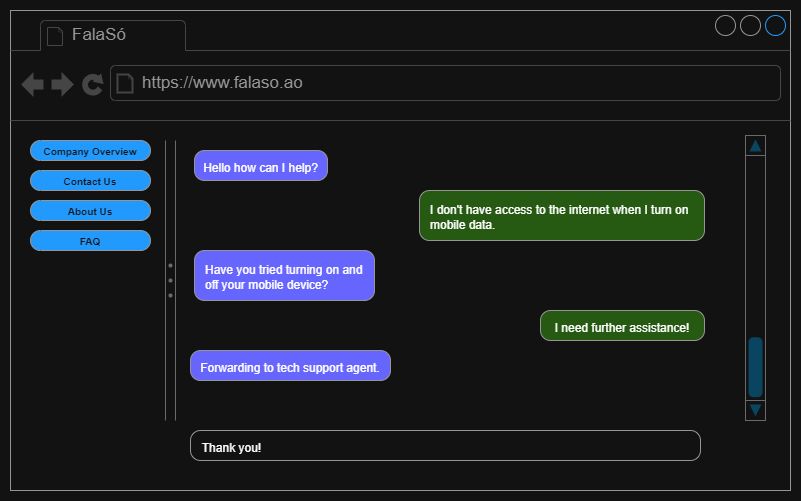

The diagram above was exported from draw.io. Its source (the exported page's mxGraphModel, read from the mxfile embedded in the PNG):
<mxGraphModel dx="1633" dy="763" grid="1" gridSize="10" guides="1" tooltips="1" connect="1" arrows="1" fold="1" page="1" pageScale="1" pageWidth="827" pageHeight="1169" math="0" shadow="0">
  <root>
    <mxCell id="WIyWlLk6GJQsqaUBKTNV-0" />
    <mxCell id="WIyWlLk6GJQsqaUBKTNV-1" parent="WIyWlLk6GJQsqaUBKTNV-0" />
    <mxCell id="2MBsQ-LX5Exm6bVx133y-1" value="" style="strokeWidth=1;shadow=0;dashed=0;align=center;html=1;shape=mxgraph.mockup.containers.browserWindow;rSize=0;strokeColor=#666666;strokeColor2=#008cff;strokeColor3=#c4c4c4;mainText=,;recursiveResize=0;" vertex="1" parent="WIyWlLk6GJQsqaUBKTNV-1">
      <mxGeometry x="90" y="270" width="780" height="480" as="geometry" />
    </mxCell>
    <mxCell id="2MBsQ-LX5Exm6bVx133y-2" value="FalaSó" style="strokeWidth=1;shadow=0;dashed=0;align=center;html=1;shape=mxgraph.mockup.containers.anchor;fontSize=17;fontColor=#666666;align=left;whiteSpace=wrap;" vertex="1" parent="2MBsQ-LX5Exm6bVx133y-1">
      <mxGeometry x="60" y="12" width="110" height="26" as="geometry" />
    </mxCell>
    <mxCell id="2MBsQ-LX5Exm6bVx133y-3" value="https://www.falaso.ao" style="strokeWidth=1;shadow=0;dashed=0;align=center;html=1;shape=mxgraph.mockup.containers.anchor;rSize=0;fontSize=17;fontColor=#666666;align=left;" vertex="1" parent="2MBsQ-LX5Exm6bVx133y-1">
      <mxGeometry x="130" y="60" width="250" height="26" as="geometry" />
    </mxCell>
    <mxCell id="2MBsQ-LX5Exm6bVx133y-4" value="&lt;div style=&quot;text-align: right;&quot;&gt;&lt;br&gt;&lt;/div&gt;&lt;div style=&quot;text-align: right;&quot;&gt;&lt;span style=&quot;background-color: transparent; color: light-dark(rgb(0, 0, 0), rgb(255, 255, 255));&quot;&gt;&amp;nbsp; &amp;nbsp;Thank you!&lt;/span&gt;&lt;/div&gt;&lt;div&gt;&lt;/div&gt;" style="shape=mxgraph.mockup.containers.marginRect;rectMarginTop=10;strokeColor=#666666;strokeWidth=1;dashed=0;rounded=1;arcSize=5;recursiveResize=0;html=1;whiteSpace=wrap;align=left;" vertex="1" parent="2MBsQ-LX5Exm6bVx133y-1">
      <mxGeometry x="180" y="410" width="510" height="40" as="geometry" />
    </mxCell>
    <mxCell id="2MBsQ-LX5Exm6bVx133y-6" value="&lt;div&gt;&lt;span style=&quot;background-color: transparent; color: light-dark(rgb(0, 0, 0), rgb(255, 255, 255));&quot;&gt;&lt;br&gt;&lt;/span&gt;&lt;/div&gt;&lt;span style=&quot;background-color: transparent; color: light-dark(rgb(0, 0, 0), rgb(255, 255, 255));&quot;&gt;Hello how can I help?&lt;/span&gt;" style="shape=mxgraph.mockup.containers.marginRect;rectMarginTop=10;strokeColor=#666666;strokeWidth=1;dashed=0;rounded=1;arcSize=5;recursiveResize=0;html=1;whiteSpace=wrap;align=center;fillColor=light-dark(#FFFFFF,#6666FF);" vertex="1" parent="2MBsQ-LX5Exm6bVx133y-1">
      <mxGeometry x="184" y="130" width="133" height="40" as="geometry" />
    </mxCell>
    <mxCell id="2MBsQ-LX5Exm6bVx133y-7" value="&lt;div&gt;&lt;span style=&quot;background-color: transparent; color: light-dark(rgb(0, 0, 0), rgb(255, 255, 255));&quot;&gt;&lt;br&gt;&lt;/span&gt;&lt;/div&gt;&lt;span style=&quot;background-color: transparent; color: light-dark(rgb(0, 0, 0), rgb(255, 255, 255));&quot;&gt;&lt;div style=&quot;text-align: left;&quot;&gt;&lt;span style=&quot;background-color: transparent; color: light-dark(rgb(0, 0, 0), rgb(255, 255, 255));&quot;&gt;&amp;nbsp; &amp;nbsp;I don't have access to the internet when I turn on&amp;nbsp; &amp;nbsp; &amp;nbsp; &amp;nbsp;mobile data.&lt;/span&gt;&lt;/div&gt;&lt;/span&gt;" style="shape=mxgraph.mockup.containers.marginRect;rectMarginTop=10;strokeColor=#666666;strokeWidth=1;dashed=0;rounded=1;arcSize=5;recursiveResize=0;html=1;whiteSpace=wrap;align=center;fillColor=light-dark(#FFFFFF,#265911);" vertex="1" parent="2MBsQ-LX5Exm6bVx133y-1">
      <mxGeometry x="409" y="170" width="285" height="60" as="geometry" />
    </mxCell>
    <mxCell id="2MBsQ-LX5Exm6bVx133y-8" value="&lt;div&gt;&lt;br&gt;&lt;/div&gt;&lt;div style=&quot;text-align: left;&quot;&gt;&amp;nbsp; &amp;nbsp;Have you tried turning on and&amp;nbsp; &amp;nbsp; &amp;nbsp; &amp;nbsp;off your mobile device?&lt;/div&gt;" style="shape=mxgraph.mockup.containers.marginRect;rectMarginTop=10;strokeColor=#666666;strokeWidth=1;dashed=0;rounded=1;arcSize=5;recursiveResize=0;html=1;whiteSpace=wrap;align=center;fillColor=light-dark(#FFFFFF,#6666FF);" vertex="1" parent="2MBsQ-LX5Exm6bVx133y-1">
      <mxGeometry x="184" y="230" width="180" height="60" as="geometry" />
    </mxCell>
    <mxCell id="2MBsQ-LX5Exm6bVx133y-9" value="&lt;div style=&quot;text-align: left;&quot;&gt;&lt;span style=&quot;background-color: transparent; color: light-dark(rgb(0, 0, 0), rgb(255, 255, 255));&quot;&gt;&lt;br&gt;&lt;/span&gt;&lt;/div&gt;&lt;div style=&quot;text-align: left;&quot;&gt;&lt;span style=&quot;background-color: transparent; color: light-dark(rgb(0, 0, 0), rgb(255, 255, 255));&quot;&gt;I need further assistance!&lt;/span&gt;&lt;br&gt;&lt;/div&gt;" style="shape=mxgraph.mockup.containers.marginRect;rectMarginTop=10;strokeColor=#666666;strokeWidth=1;dashed=0;rounded=1;arcSize=5;recursiveResize=0;html=1;whiteSpace=wrap;align=center;fillColor=light-dark(#FFFFFF,#265911);" vertex="1" parent="2MBsQ-LX5Exm6bVx133y-1">
      <mxGeometry x="530" y="290" width="164" height="40" as="geometry" />
    </mxCell>
    <mxCell id="2MBsQ-LX5Exm6bVx133y-10" value="" style="verticalLabelPosition=bottom;shadow=0;dashed=0;align=center;html=1;verticalAlign=top;strokeWidth=1;shape=mxgraph.mockup.navigation.scrollBar;strokeColor=#999999;barPos=1.765;fillColor2=#99ddff;strokeColor2=none;direction=north;" vertex="1" parent="2MBsQ-LX5Exm6bVx133y-1">
      <mxGeometry x="735" y="125" width="20" height="285" as="geometry" />
    </mxCell>
    <mxCell id="2MBsQ-LX5Exm6bVx133y-12" value="" style="verticalLabelPosition=bottom;shadow=0;dashed=0;align=center;html=1;verticalAlign=top;strokeWidth=1;shape=mxgraph.mockup.forms.splitter;strokeColor=#999999;direction=north;" vertex="1" parent="2MBsQ-LX5Exm6bVx133y-1">
      <mxGeometry x="155" y="130" width="10" height="280" as="geometry" />
    </mxCell>
    <mxCell id="2MBsQ-LX5Exm6bVx133y-13" value="&lt;font style=&quot;font-size: 10px;&quot;&gt;Company Overview&lt;/font&gt;" style="strokeWidth=1;shadow=0;dashed=0;align=center;html=1;shape=mxgraph.mockup.buttons.button;strokeColor=#666666;fontColor=#ffffff;mainText=;buttonStyle=round;fontSize=17;fontStyle=1;fillColor=#008cff;whiteSpace=wrap;" vertex="1" parent="2MBsQ-LX5Exm6bVx133y-1">
      <mxGeometry x="20" y="130" width="120" height="20" as="geometry" />
    </mxCell>
    <mxCell id="2MBsQ-LX5Exm6bVx133y-15" value="&lt;span style=&quot;font-size: 10px;&quot;&gt;Contact Us&lt;/span&gt;" style="strokeWidth=1;shadow=0;dashed=0;align=center;html=1;shape=mxgraph.mockup.buttons.button;strokeColor=#666666;fontColor=#ffffff;mainText=;buttonStyle=round;fontSize=17;fontStyle=1;fillColor=#008cff;whiteSpace=wrap;" vertex="1" parent="2MBsQ-LX5Exm6bVx133y-1">
      <mxGeometry x="20" y="160" width="120" height="20" as="geometry" />
    </mxCell>
    <mxCell id="2MBsQ-LX5Exm6bVx133y-16" value="&lt;span style=&quot;font-size: 10px;&quot;&gt;About Us&lt;/span&gt;" style="strokeWidth=1;shadow=0;dashed=0;align=center;html=1;shape=mxgraph.mockup.buttons.button;strokeColor=#666666;fontColor=#ffffff;mainText=;buttonStyle=round;fontSize=17;fontStyle=1;fillColor=#008cff;whiteSpace=wrap;" vertex="1" parent="2MBsQ-LX5Exm6bVx133y-1">
      <mxGeometry x="20" y="190" width="120" height="20" as="geometry" />
    </mxCell>
    <mxCell id="2MBsQ-LX5Exm6bVx133y-17" value="&lt;span style=&quot;font-size: 10px;&quot;&gt;FAQ&lt;/span&gt;" style="strokeWidth=1;shadow=0;dashed=0;align=center;html=1;shape=mxgraph.mockup.buttons.button;strokeColor=#666666;fontColor=#ffffff;mainText=;buttonStyle=round;fontSize=17;fontStyle=1;fillColor=#008cff;whiteSpace=wrap;" vertex="1" parent="2MBsQ-LX5Exm6bVx133y-1">
      <mxGeometry x="20" y="220" width="120" height="20" as="geometry" />
    </mxCell>
    <mxCell id="2MBsQ-LX5Exm6bVx133y-18" value="&lt;div&gt;&lt;span style=&quot;background-color: transparent; color: light-dark(rgb(0, 0, 0), rgb(255, 255, 255));&quot;&gt;&lt;br&gt;&lt;/span&gt;&lt;/div&gt;Forwarding to tech support agent." style="shape=mxgraph.mockup.containers.marginRect;rectMarginTop=10;strokeColor=#666666;strokeWidth=1;dashed=0;rounded=1;arcSize=5;recursiveResize=0;html=1;whiteSpace=wrap;align=center;fillColor=light-dark(#FFFFFF,#6666FF);" vertex="1" parent="2MBsQ-LX5Exm6bVx133y-1">
      <mxGeometry x="180" y="330" width="200" height="40" as="geometry" />
    </mxCell>
  </root>
</mxGraphModel>